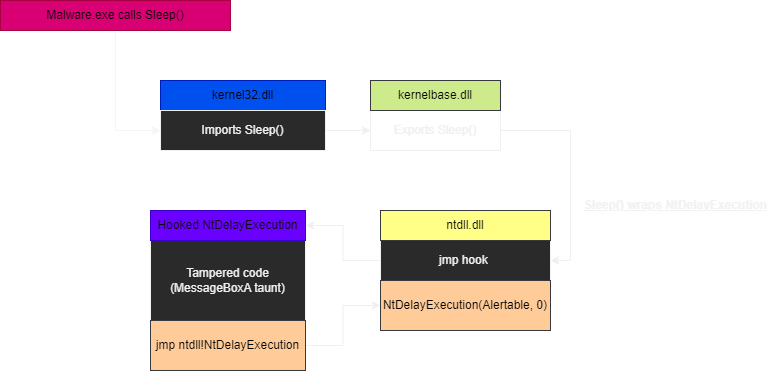

The diagram above was exported from draw.io. Its source (the exported page's mxGraphModel, read from the mxfile embedded in the PNG):
<mxGraphModel dx="2231" dy="774" grid="1" gridSize="10" guides="1" tooltips="1" connect="1" arrows="1" fold="1" page="1" pageScale="1" pageWidth="850" pageHeight="1100" math="0" shadow="0">
  <root>
    <mxCell id="0" />
    <mxCell id="1" parent="0" />
    <mxCell id="4vn7uHNE2fV9JlXxHmWO-14" style="edgeStyle=orthogonalEdgeStyle;rounded=0;orthogonalLoop=1;jettySize=auto;html=1;exitX=0.5;exitY=1;exitDx=0;exitDy=0;entryX=0;entryY=0.5;entryDx=0;entryDy=0;strokeColor=#F5F5F5;" parent="1" source="4vn7uHNE2fV9JlXxHmWO-2" target="4vn7uHNE2fV9JlXxHmWO-8" edge="1">
      <mxGeometry relative="1" as="geometry" />
    </mxCell>
    <mxCell id="4vn7uHNE2fV9JlXxHmWO-2" value="&lt;font color=&quot;#050505&quot;&gt;Malware.exe calls Sleep()&lt;/font&gt;" style="rounded=0;whiteSpace=wrap;html=1;fillColor=#d80073;strokeColor=#A50040;fontColor=#ffffff;" parent="1" vertex="1">
      <mxGeometry x="-850" y="80" width="230" height="30" as="geometry" />
    </mxCell>
    <mxCell id="4vn7uHNE2fV9JlXxHmWO-6" value="&lt;font color=&quot;#000000&quot;&gt;kernel32.dll&lt;/font&gt;" style="rounded=0;whiteSpace=wrap;html=1;fillColor=#0050ef;strokeColor=#001DBC;fontColor=#ffffff;" parent="1" vertex="1">
      <mxGeometry x="-690" y="160" width="165" height="30" as="geometry" />
    </mxCell>
    <mxCell id="4vn7uHNE2fV9JlXxHmWO-18" style="edgeStyle=orthogonalEdgeStyle;rounded=0;orthogonalLoop=1;jettySize=auto;html=1;exitX=1;exitY=0.5;exitDx=0;exitDy=0;entryX=0;entryY=0.5;entryDx=0;entryDy=0;" parent="1" source="4vn7uHNE2fV9JlXxHmWO-8" target="4vn7uHNE2fV9JlXxHmWO-15" edge="1">
      <mxGeometry relative="1" as="geometry" />
    </mxCell>
    <mxCell id="4vn7uHNE2fV9JlXxHmWO-8" value="Imports Sleep()" style="rounded=0;whiteSpace=wrap;html=1;" parent="1" vertex="1">
      <mxGeometry x="-690" y="190" width="165" height="40" as="geometry" />
    </mxCell>
    <mxCell id="4vn7uHNE2fV9JlXxHmWO-11" value="Tampered code&lt;br&gt;(MessageBoxA taunt)" style="rounded=0;whiteSpace=wrap;html=1;" parent="1" vertex="1">
      <mxGeometry x="-700" y="320" width="155" height="80" as="geometry" />
    </mxCell>
    <mxCell id="4vn7uHNE2fV9JlXxHmWO-12" value="&lt;font color=&quot;#0a0a0a&quot;&gt;Hooked NtDelayExecution&lt;/font&gt;" style="rounded=0;whiteSpace=wrap;html=1;fillColor=#6a00ff;strokeColor=#3700CC;fontColor=#ffffff;" parent="1" vertex="1">
      <mxGeometry x="-700" y="290" width="155" height="30" as="geometry" />
    </mxCell>
    <mxCell id="4vn7uHNE2fV9JlXxHmWO-28" style="edgeStyle=orthogonalEdgeStyle;rounded=0;orthogonalLoop=1;jettySize=auto;html=1;exitX=1;exitY=0.5;exitDx=0;exitDy=0;entryX=0;entryY=0.5;entryDx=0;entryDy=0;" parent="1" source="4vn7uHNE2fV9JlXxHmWO-13" target="4vn7uHNE2fV9JlXxHmWO-27" edge="1">
      <mxGeometry relative="1" as="geometry" />
    </mxCell>
    <mxCell id="4vn7uHNE2fV9JlXxHmWO-13" value="&lt;font color=&quot;#030303&quot;&gt;jmp ntdll!NtDelayExecution&lt;/font&gt;" style="rounded=0;whiteSpace=wrap;html=1;fillColor=#ffcc99;strokeColor=#36393d;" parent="1" vertex="1">
      <mxGeometry x="-700" y="400" width="155" height="50" as="geometry" />
    </mxCell>
    <mxCell id="4vn7uHNE2fV9JlXxHmWO-24" style="edgeStyle=orthogonalEdgeStyle;rounded=0;orthogonalLoop=1;jettySize=auto;html=1;exitX=1;exitY=0.5;exitDx=0;exitDy=0;entryX=1;entryY=0.5;entryDx=0;entryDy=0;" parent="1" source="4vn7uHNE2fV9JlXxHmWO-15" target="4vn7uHNE2fV9JlXxHmWO-19" edge="1">
      <mxGeometry relative="1" as="geometry" />
    </mxCell>
    <mxCell id="4vn7uHNE2fV9JlXxHmWO-15" value="Exports Sleep()" style="rounded=0;whiteSpace=wrap;html=1;fillColor=none;" parent="1" vertex="1">
      <mxGeometry x="-480" y="190" width="130" height="40" as="geometry" />
    </mxCell>
    <mxCell id="4vn7uHNE2fV9JlXxHmWO-16" value="&lt;font color=&quot;#050505&quot;&gt;kernelbase.dll&lt;/font&gt;" style="rounded=0;whiteSpace=wrap;html=1;fillColor=#cdeb8b;strokeColor=#36393d;" parent="1" vertex="1">
      <mxGeometry x="-480" y="160" width="130" height="30" as="geometry" />
    </mxCell>
    <mxCell id="4vn7uHNE2fV9JlXxHmWO-26" style="edgeStyle=orthogonalEdgeStyle;rounded=0;orthogonalLoop=1;jettySize=auto;html=1;exitX=0;exitY=0.5;exitDx=0;exitDy=0;entryX=1;entryY=0.5;entryDx=0;entryDy=0;" parent="1" source="4vn7uHNE2fV9JlXxHmWO-19" target="4vn7uHNE2fV9JlXxHmWO-12" edge="1">
      <mxGeometry relative="1" as="geometry" />
    </mxCell>
    <mxCell id="4vn7uHNE2fV9JlXxHmWO-19" value="jmp hook&amp;nbsp;" style="rounded=0;whiteSpace=wrap;html=1;" parent="1" vertex="1">
      <mxGeometry x="-470" y="320" width="170" height="40" as="geometry" />
    </mxCell>
    <mxCell id="4vn7uHNE2fV9JlXxHmWO-20" value="&lt;font color=&quot;#080808&quot;&gt;ntdll.dll&lt;/font&gt;" style="rounded=0;whiteSpace=wrap;html=1;fillColor=#ffff88;strokeColor=#36393d;" parent="1" vertex="1">
      <mxGeometry x="-470" y="290" width="170" height="30" as="geometry" />
    </mxCell>
    <mxCell id="4vn7uHNE2fV9JlXxHmWO-25" value="&lt;b&gt;&lt;u&gt;&lt;font color=&quot;#f2f2f2&quot;&gt;Sleep() wraps NtDelayExecution&lt;/font&gt;&lt;/u&gt;&lt;/b&gt;" style="text;html=1;align=center;verticalAlign=middle;resizable=0;points=[];autosize=1;strokeColor=none;fillColor=none;" parent="1" vertex="1">
      <mxGeometry x="-280" y="270" width="210" height="30" as="geometry" />
    </mxCell>
    <mxCell id="4vn7uHNE2fV9JlXxHmWO-27" value="&lt;font color=&quot;#000000&quot;&gt;NtDelayExecution(Alertable, 0)&lt;/font&gt;" style="rounded=0;whiteSpace=wrap;html=1;fillColor=#ffcc99;strokeColor=#36393d;" parent="1" vertex="1">
      <mxGeometry x="-470" y="360" width="170" height="50" as="geometry" />
    </mxCell>
  </root>
</mxGraphModel>